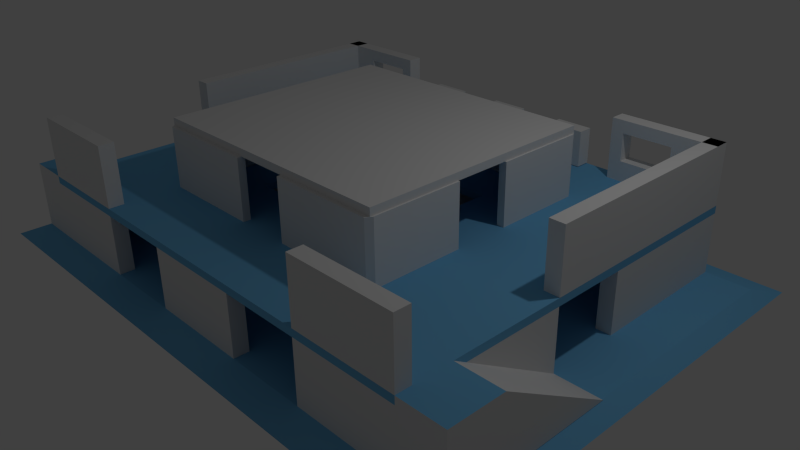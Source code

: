 # Source: BasePrefab.blend  (saved by Blender 2.76.0; exported with 4.5.12 LTS)
import bpy
from mathutils import Matrix  # noqa: F401  (used for matrix-valued properties, if any)

bpy.ops.wm.read_factory_settings(use_empty=True)
scene = bpy.context.scene
scene.name = 'Scene'

# ---- collections
col_collection_1 = bpy.data.collections.new('Collection 1'); scene.collection.children.link(col_collection_1)

# ---- materials (node trees are filled in below, after node groups)
mat_metal = bpy.data.materials.new('Metal')
mat_metal.alpha_threshold = 0.0
mat_metal.use_transparent_shadow = False
mat_metal.roughness = 0.5
mat_teamcolour = bpy.data.materials.new('TeamColour')
mat_teamcolour.alpha_threshold = 0.0
mat_teamcolour.use_transparent_shadow = False
mat_teamcolour.diffuse_color = (0.1732, 0.4936, 0.8, 1.0)
mat_teamcolour.roughness = 0.5

# ---- material node trees

# ---- world
world_world = bpy.data.worlds.new('World'); scene.world = world_world
world_world.color = (0.05088, 0.05088, 0.05088)
world_world.use_sun_shadow = False
world_world.sun_shadow_jitter_overblur = 0.0
world_world.cycles.sampling_method = 'MANUAL'
world_world.cycles.sample_map_resolution = 256

# ---- cameras
cam_camera = bpy.data.cameras.new('Camera')
cam_camera.clip_end = 100.0
cam_camera.lens = 35.0
cam_camera.sensor_width = 32.0
cam_camera.sensor_height = 18.0
cam_camera.ortho_scale = 7.314
cam_camera.dof.focus_distance = 0.0
cam_camera.dof.aperture_fstop = 128.0

# ---- lights
light_lamp = bpy.data.lights.new('Lamp', 'POINT')
light_lamp.transmission_factor = 0.0
light_lamp.cutoff_distance = 30.0
light_lamp.energy = 100.0
light_lamp.shadow_buffer_clip_start = 1.001
light_lamp.shadow_soft_size = 0.1
light_lamp.shadow_maximum_resolution = 0.006
light_lamp.use_absolute_resolution = True
light_lamp.cycles.use_multiple_importance_sampling = False

# ---- meshes
me_cube_000 = bpy.data.meshes.new('Cube.000')
me_cube_000.from_pydata([(0.9286, -1.002, -1.0), (0.9286, -1.002, 1.0), (1.071, -0.6, -1.0), (1.071, -0.6, 1.0), (0.9286, -24.6, -1.0), (0.9286, -24.6, 1.0), (1.071, -24.6, -1.0), (1.071, -24.6, 1.0), (-1.0, -1.0, -1.0), (-1.0, -1.0, 1.0), (-1.0, 1.0, -1.0), (-1.0, 1.0, 1.0), (1.0, 1.0, -1.0), (1.0, 1.0, 1.0)], [], [(3, 7, 6, 2), (7, 5, 4, 6), (5, 1, 0, 4), (9, 11, 10, 8), (11, 13, 12, 10), (1, 9, 8, 0), (2, 12, 13, 3), (3, 1, 5, 7), (9, 1, 13, 11), (1, 3, 13)])
me_cube_000.materials.append(mat_metal)
me_cube_000.use_remesh_preserve_volume = False
me_cube_000.use_remesh_preserve_attributes = False
me_cube_000.use_mirror_vertex_groups = False
me_cube_000.update()
me_plane = bpy.data.meshes.new('Plane')
me_plane.from_pydata([(-1.0, -1.0, 0.0), (1.0, -1.0, 0.0), (-1.0, 1.0, 0.0), (1.0, 1.0, 0.0), (-1.06, 1.143, -0.03846), (-1.06, -1.143, -0.03846), (1.06, -1.143, -0.03846), (1.06, 1.143, -0.03846)], [], [(0, 1, 3, 2), (5, 4, 7, 6), (1, 6, 7, 3), (2, 4, 5, 0), (3, 7, 4, 2), (0, 5, 6, 1)])
me_plane.materials.append(mat_teamcolour)
me_plane.use_remesh_preserve_volume = False
me_plane.use_remesh_preserve_attributes = False
me_plane.use_mirror_vertex_groups = False
me_plane.update()
me_cube_039 = bpy.data.meshes.new('Cube.039')
me_cube_039.from_pydata([(-1.0, -1.0, -1.0), (-1.0, -1.0, 1.0), (-1.0, 1.0, -1.0), (-1.0, 1.0, 1.0), (1.0, -1.0, -1.0), (1.0, -1.0, 1.0), (1.0, 1.0, -1.0), (1.0, 1.0, 1.0), (-0.1905, 1.0, 1.0), (0.7619, 1.0, 1.0), (0.7619, 1.0, -1.0), (-0.1905, 1.0, -1.0), (0.7619, -1.0, 1.0), (-0.1905, -1.0, 1.0), (-0.1905, -1.0, -1.0), (0.7619, -1.0, -1.0), (-1.0, -1.0, -0.3333), (-1.0, -1.0, 0.3333), (-1.0, 1.0, 0.3333), (-1.0, 1.0, -0.3333), (1.0, 1.0, 0.3333), (1.0, 1.0, -0.3333), (1.0, -1.0, 0.3333), (1.0, -1.0, -0.3333), (0.7619, -1.0, 0.5833), (0.7619, -1.0, -0.3333), (-0.1905, -1.0, 0.5833), (-0.1905, -1.0, -0.3333), (-0.1905, 1.0, 0.5833), (-0.1905, 1.0, -0.3333), (0.7619, 1.0, 0.5833), (0.7619, 1.0, -0.3333)], [], [(16, 19, 2, 0), (31, 21, 6, 10), (21, 23, 4, 6), (27, 16, 0, 14), (15, 10, 6, 4), (13, 8, 3, 1), (5, 7, 9, 12), (12, 9, 8, 13), (0, 2, 11, 14), (14, 11, 10, 15), (23, 25, 15, 4), (25, 27, 14, 15), (19, 29, 11, 2), (29, 31, 10, 11), (8, 9, 30, 28), (27, 29, 28, 26), (3, 8, 28, 18), (18, 28, 29, 19), (12, 13, 26, 24), (31, 29, 27, 25), (5, 12, 24, 22), (22, 24, 25, 23), (13, 1, 17, 26), (26, 17, 16, 27), (7, 5, 22, 20), (20, 22, 23, 21), (9, 7, 20, 30), (30, 20, 21, 31), (1, 3, 18, 17), (17, 18, 19, 16), (25, 24, 30, 31), (30, 24, 26, 28)])
me_cube_039.materials.append(mat_metal)
me_cube_039.use_remesh_preserve_volume = False
me_cube_039.use_remesh_preserve_attributes = False
me_cube_039.use_mirror_vertex_groups = False
me_cube_039.update()
me_cube_038 = bpy.data.meshes.new('Cube.038')
me_cube_038.from_pydata([(-0.5, -1.0, -1.0), (-0.5, -1.0, 1.25), (-0.5, 1.0, -1.0), (-0.5, 1.0, 1.25), (1.0, -1.0, -1.0), (-1.2, -1.0, 1.25), (1.0, 1.0, -1.0), (-1.2, -1.0, -1.0), (-1.2, 1.0, 1.25), (-1.2, 1.0, -1.0)], [], [(3, 2, 9, 8), (3, 1, 4, 6), (2, 3, 6), (1, 0, 4), (0, 2, 6, 4), (5, 8, 9, 7), (0, 1, 5, 7), (2, 0, 7, 9), (1, 3, 8, 5)])
me_cube_038.polygons.foreach_set('material_index', [0, 0, 0, 0, 0, 0, 0, 0, 1])
me_cube_038.materials.append(mat_metal)
me_cube_038.materials.append(mat_teamcolour)
me_cube_038.use_remesh_preserve_volume = False
me_cube_038.use_remesh_preserve_attributes = False
me_cube_038.use_mirror_vertex_groups = False
me_cube_038.update()
me_cube_037 = bpy.data.meshes.new('Cube.037')
me_cube_037.from_pydata([(-0.5, -1.0, -1.0), (-0.5, -1.0, 1.25), (-0.5, 1.0, -1.0), (-0.5, 1.0, 1.25), (1.0, -1.0, -1.0), (-1.2, -1.0, 1.25), (1.0, 1.0, -1.0), (-1.2, -1.0, -1.0), (-1.2, 1.0, 1.25), (-1.2, 1.0, -1.0)], [], [(3, 2, 9, 8), (3, 1, 4, 6), (2, 3, 6), (1, 0, 4), (0, 2, 6, 4), (5, 8, 9, 7), (0, 1, 5, 7), (2, 0, 7, 9), (1, 3, 8, 5)])
me_cube_037.polygons.foreach_set('material_index', [0, 0, 0, 0, 0, 0, 0, 0, 1])
me_cube_037.materials.append(mat_metal)
me_cube_037.materials.append(mat_teamcolour)
me_cube_037.use_remesh_preserve_volume = False
me_cube_037.use_remesh_preserve_attributes = False
me_cube_037.use_mirror_vertex_groups = False
me_cube_037.update()
me_cube_036 = bpy.data.meshes.new('Cube.036')
me_cube_036.from_pydata([(-1.0, -1.0, -1.0), (-1.0, -1.0, 1.0), (-1.0, 1.0, -1.0), (-1.0, 1.0, 1.0), (1.0, -1.0, -1.0), (1.0, -1.0, 1.0), (1.0, 1.0, -1.0), (1.0, 1.0, 1.0)], [], [(1, 3, 2, 0), (3, 7, 6, 2), (7, 5, 4, 6), (5, 1, 0, 4), (0, 2, 6, 4), (5, 7, 3, 1)])
me_cube_036.polygons.foreach_set('material_index', [0, 0, 0, 1, 0, 0])
me_cube_036.materials.append(mat_metal)
me_cube_036.materials.append(mat_teamcolour)
me_cube_036.use_remesh_preserve_volume = False
me_cube_036.use_remesh_preserve_attributes = False
me_cube_036.use_mirror_vertex_groups = False
me_cube_036.update()
me_cube_034 = bpy.data.meshes.new('Cube.034')
me_cube_034.from_pydata([(-2.0, -1.0, -1.0), (-2.0, -1.0, 1.0), (-2.0, 1.0, -1.0), (-2.0, 1.0, 1.0), (1.0, -1.0, -1.0), (1.0, -1.0, 1.0), (1.0, 1.0, -1.0), (1.0, 1.0, 1.0)], [], [(1, 3, 2, 0), (3, 7, 6, 2), (7, 5, 4, 6), (5, 1, 0, 4), (0, 2, 6, 4), (5, 7, 3, 1)])
me_cube_034.materials.append(mat_metal)
me_cube_034.use_remesh_preserve_volume = False
me_cube_034.use_remesh_preserve_attributes = False
me_cube_034.use_mirror_vertex_groups = False
me_cube_034.update()
me_cube_032 = bpy.data.meshes.new('Cube.032')
me_cube_032.from_pydata([(-1.0, -1.0, -1.0), (-1.0, -1.0, 1.0), (-1.0, 1.0, -1.0), (-1.0, 1.0, 1.0), (1.0, -1.0, -1.0), (1.0, -1.0, 1.0), (1.0, 1.0, -1.0), (1.0, 1.0, 1.0)], [], [(1, 3, 2, 0), (3, 7, 6, 2), (7, 5, 4, 6), (5, 1, 0, 4), (0, 2, 6, 4), (5, 7, 3, 1)])
me_cube_032.materials.append(mat_metal)
me_cube_032.use_remesh_preserve_volume = False
me_cube_032.use_remesh_preserve_attributes = False
me_cube_032.use_mirror_vertex_groups = False
me_cube_032.update()
me_cube_031 = bpy.data.meshes.new('Cube.031')
me_cube_031.from_pydata([(0.9286, -1.002, -1.0), (0.9286, -1.002, 1.0), (1.071, -0.6, -1.0), (1.071, -0.6, 1.0), (0.9286, -24.6, -1.0), (0.9286, -24.6, 1.0), (1.071, -24.6, -1.0), (1.071, -24.6, 1.0), (-1.0, -1.0, -1.0), (-1.0, -1.0, 1.0), (-1.0, 1.0, -1.0), (-1.0, 1.0, 1.0), (1.0, 1.0, -1.0), (1.0, 1.0, 1.0)], [], [(3, 7, 6, 2), (7, 5, 4, 6), (5, 1, 0, 4), (9, 11, 10, 8), (11, 13, 12, 10), (1, 9, 8, 0), (2, 12, 13, 3), (3, 1, 5, 7), (9, 1, 13, 11), (1, 3, 13)])
me_cube_031.materials.append(mat_metal)
me_cube_031.use_remesh_preserve_volume = False
me_cube_031.use_remesh_preserve_attributes = False
me_cube_031.use_mirror_vertex_groups = False
me_cube_031.update()
me_cube_029 = bpy.data.meshes.new('Cube.029')
me_cube_029.from_pydata([(0.9286, -1.002, -1.0), (0.9286, -1.002, 1.0), (1.071, -0.6, -1.0), (1.071, -0.6, 1.0), (0.9286, -24.6, -1.0), (0.9286, -24.6, 1.0), (1.071, -24.6, -1.0), (1.071, -24.6, 1.0), (-1.0, -1.0, -1.0), (-1.0, -1.0, 1.0), (-1.0, 1.0, -1.0), (-1.0, 1.0, 1.0), (1.0, 1.0, -1.0), (1.0, 1.0, 1.0)], [], [(3, 7, 6, 2), (7, 5, 4, 6), (5, 1, 0, 4), (9, 11, 10, 8), (11, 13, 12, 10), (1, 9, 8, 0), (2, 12, 13, 3), (3, 1, 5, 7), (9, 1, 13, 11), (1, 3, 13)])
me_cube_029.materials.append(mat_metal)
me_cube_029.use_remesh_preserve_volume = False
me_cube_029.use_remesh_preserve_attributes = False
me_cube_029.use_mirror_vertex_groups = False
me_cube_029.update()
me_cube_027 = bpy.data.meshes.new('Cube.027')
me_cube_027.from_pydata([(0.9286, -1.002, -1.0), (0.9286, -1.002, 1.0), (1.071, -0.6, -1.0), (1.071, -0.6, 1.0), (0.9286, -24.6, -1.0), (0.9286, -24.6, 1.0), (1.071, -24.6, -1.0), (1.071, -24.6, 1.0), (-1.0, -1.0, -1.0), (-1.0, -1.0, 1.0), (-1.0, 1.0, -1.0), (-1.0, 1.0, 1.0), (1.0, 1.0, -1.0), (1.0, 1.0, 1.0)], [], [(3, 7, 6, 2), (7, 5, 4, 6), (5, 1, 0, 4), (9, 11, 10, 8), (11, 13, 12, 10), (1, 9, 8, 0), (2, 12, 13, 3), (3, 1, 5, 7), (9, 1, 13, 11), (1, 3, 13)])
me_cube_027.materials.append(mat_metal)
me_cube_027.use_remesh_preserve_volume = False
me_cube_027.use_remesh_preserve_attributes = False
me_cube_027.use_mirror_vertex_groups = False
me_cube_027.update()
me_cube_023 = bpy.data.meshes.new('Cube.023')
me_cube_023.from_pydata([(-1.0, -1.0, -1.0), (-1.0, -1.0, 1.0), (-1.0, 1.0, -1.0), (-1.0, 1.0, 1.0), (1.0, -1.0, -1.0), (1.0, -1.0, 1.0), (1.0, 1.0, -1.0), (1.0, 1.0, 1.0)], [], [(1, 3, 2, 0), (3, 7, 6, 2), (7, 5, 4, 6), (5, 1, 0, 4), (0, 2, 6, 4), (5, 7, 3, 1)])
me_cube_023.materials.append(mat_metal)
me_cube_023.use_remesh_preserve_volume = False
me_cube_023.use_remesh_preserve_attributes = False
me_cube_023.use_mirror_vertex_groups = False
me_cube_023.update()
me_cube_021 = bpy.data.meshes.new('Cube.021')
me_cube_021.from_pydata([(-2.0, -1.0, -1.0), (-2.0, -1.0, 1.0), (-2.0, 1.0, -1.0), (-2.0, 1.0, 1.0), (1.0, -1.0, -1.0), (1.0, -1.0, 1.0), (1.0, 1.0, -1.0), (1.0, 1.0, 1.0)], [], [(1, 3, 2, 0), (3, 7, 6, 2), (7, 5, 4, 6), (5, 1, 0, 4), (0, 2, 6, 4), (5, 7, 3, 1)])
me_cube_021.materials.append(mat_metal)
me_cube_021.use_remesh_preserve_volume = False
me_cube_021.use_remesh_preserve_attributes = False
me_cube_021.use_mirror_vertex_groups = False
me_cube_021.update()
me_cube_020 = bpy.data.meshes.new('Cube.020')
me_cube_020.from_pydata([(-1.0, -1.0, -1.0), (-1.0, -1.0, 1.0), (-1.0, 1.0, -1.0), (-1.0, 1.0, 1.0), (1.0, -1.0, -1.0), (1.0, -1.0, 1.0), (1.0, 1.0, -1.0), (1.0, 1.0, 1.0), (-0.1905, 1.0, 1.0), (0.7619, 1.0, 1.0), (0.7619, 1.0, -1.0), (-0.1905, 1.0, -1.0), (0.7619, -1.0, 1.0), (-0.1905, -1.0, 1.0), (-0.1905, -1.0, -1.0), (0.7619, -1.0, -1.0), (-1.0, -1.0, -0.3333), (-1.0, -1.0, 0.3333), (-1.0, 1.0, 0.3333), (-1.0, 1.0, -0.3333), (1.0, 1.0, 0.3333), (1.0, 1.0, -0.3333), (1.0, -1.0, 0.3333), (1.0, -1.0, -0.3333), (0.7619, -1.0, 0.5833), (0.7619, -1.0, -0.3333), (-0.1905, -1.0, 0.5833), (-0.1905, -1.0, -0.3333), (-0.1905, 1.0, 0.5833), (-0.1905, 1.0, -0.3333), (0.7619, 1.0, 0.5833), (0.7619, 1.0, -0.3333)], [], [(16, 19, 2, 0), (31, 21, 6, 10), (21, 23, 4, 6), (27, 16, 0, 14), (15, 10, 6, 4), (13, 8, 3, 1), (5, 7, 9, 12), (12, 9, 8, 13), (0, 2, 11, 14), (14, 11, 10, 15), (23, 25, 15, 4), (25, 27, 14, 15), (19, 29, 11, 2), (29, 31, 10, 11), (8, 9, 30, 28), (27, 29, 28, 26), (3, 8, 28, 18), (18, 28, 29, 19), (12, 13, 26, 24), (31, 29, 27, 25), (5, 12, 24, 22), (22, 24, 25, 23), (13, 1, 17, 26), (26, 17, 16, 27), (7, 5, 22, 20), (20, 22, 23, 21), (9, 7, 20, 30), (30, 20, 21, 31), (1, 3, 18, 17), (17, 18, 19, 16), (25, 24, 30, 31), (30, 24, 26, 28)])
me_cube_020.materials.append(mat_metal)
me_cube_020.use_remesh_preserve_volume = False
me_cube_020.use_remesh_preserve_attributes = False
me_cube_020.use_mirror_vertex_groups = False
me_cube_020.update()
me_cube_019 = bpy.data.meshes.new('Cube.019')
me_cube_019.from_pydata([(-1.0, -1.0, -1.0), (-1.0, -1.0, 1.0), (-1.0, 1.0, -1.0), (-1.0, 1.0, 1.0), (1.0, -1.0, -1.0), (1.0, -1.0, 1.0), (1.0, 1.0, -1.0), (1.0, 1.0, 1.0)], [], [(1, 3, 2, 0), (3, 7, 6, 2), (7, 5, 4, 6), (5, 1, 0, 4), (0, 2, 6, 4), (5, 7, 3, 1)])
me_cube_019.materials.append(mat_metal)
me_cube_019.use_remesh_preserve_volume = False
me_cube_019.use_remesh_preserve_attributes = False
me_cube_019.use_mirror_vertex_groups = False
me_cube_019.update()
me_cube_018 = bpy.data.meshes.new('Cube.018')
me_cube_018.from_pydata([(-1.0, -1.0, -1.0), (-1.0, -1.0, 1.0), (-1.0, 1.0, -1.0), (-1.0, 1.0, 1.0), (1.0, -1.0, -1.0), (1.0, -1.0, 1.0), (1.0, 1.0, -1.0), (1.0, 1.0, 1.0)], [], [(1, 3, 2, 0), (3, 7, 6, 2), (7, 5, 4, 6), (5, 1, 0, 4), (0, 2, 6, 4), (5, 7, 3, 1)])
me_cube_018.materials.append(mat_metal)
me_cube_018.use_remesh_preserve_volume = False
me_cube_018.use_remesh_preserve_attributes = False
me_cube_018.use_mirror_vertex_groups = False
me_cube_018.update()
me_cube_017 = bpy.data.meshes.new('Cube.017')
me_cube_017.from_pydata([(-1.0, -1.0, -1.0), (-1.0, -1.0, 1.0), (-1.0, 1.0, -1.0), (-1.0, 1.0, 1.0), (1.0, -1.0, -1.0), (1.0, -1.0, 1.0), (1.0, 1.0, -1.0), (1.0, 1.0, 1.0)], [], [(1, 3, 2, 0), (3, 7, 6, 2), (7, 5, 4, 6), (5, 1, 0, 4), (0, 2, 6, 4), (5, 7, 3, 1)])
me_cube_017.materials.append(mat_metal)
me_cube_017.use_remesh_preserve_volume = False
me_cube_017.use_remesh_preserve_attributes = False
me_cube_017.use_mirror_vertex_groups = False
me_cube_017.update()
me_cube_016 = bpy.data.meshes.new('Cube.016')
me_cube_016.from_pydata([(-1.0, -1.0, -1.0), (-1.0, -1.0, 1.0), (-1.0, 1.0, -1.0), (-1.0, 1.0, 1.0), (1.0, -1.0, -1.0), (1.0, -1.0, 1.0), (1.0, 1.0, -1.0), (1.0, 1.0, 1.0), (-0.3333, 1.0, 1.0), (0.3333, 1.0, 1.0), (0.3333, 1.0, -1.0), (-0.3333, 1.0, -1.0), (0.3333, -1.0, 1.0), (-0.3333, -1.0, 1.0), (-0.3333, -1.0, -1.0), (0.3333, -1.0, -1.0), (-1.0, -1.0, -0.3333), (-1.0, -1.0, 0.3333), (-1.0, 1.0, 0.3333), (-1.0, 1.0, -0.3333), (1.0, 1.0, 0.3333), (1.0, 1.0, -0.3333), (1.0, -1.0, 0.3333), (1.0, -1.0, -0.3333), (0.3333, -1.0, 0.3333), (0.3333, -1.0, -0.3333), (-0.3333, -1.0, 0.3333), (-0.3333, -1.0, -0.3333), (-0.3333, 1.0, 0.3333), (-0.3333, 1.0, -0.3333), (0.3333, 1.0, 0.3333), (0.3333, 1.0, -0.3333)], [], [(16, 19, 2, 0), (31, 21, 6, 10), (21, 23, 4, 6), (27, 16, 0, 14), (15, 10, 6, 4), (13, 8, 3, 1), (5, 7, 9, 12), (12, 9, 8, 13), (0, 2, 11, 14), (14, 11, 10, 15), (23, 25, 15, 4), (25, 27, 14, 15), (19, 29, 11, 2), (29, 31, 10, 11), (8, 9, 30, 28), (3, 8, 28, 18), (18, 28, 29, 19), (12, 13, 26, 24), (5, 12, 24, 22), (22, 24, 25, 23), (13, 1, 17, 26), (26, 17, 16, 27), (7, 5, 22, 20), (20, 22, 23, 21), (9, 7, 20, 30), (30, 20, 21, 31), (1, 3, 18, 17), (17, 18, 19, 16), (27, 29, 28, 26), (31, 29, 27, 25), (25, 24, 30, 31), (30, 24, 26, 28)])
me_cube_016.materials.append(mat_teamcolour)
me_cube_016.use_remesh_preserve_volume = False
me_cube_016.use_remesh_preserve_attributes = False
me_cube_016.use_mirror_vertex_groups = False
me_cube_016.update()
me_cube_015 = bpy.data.meshes.new('Cube.015')
me_cube_015.from_pydata([(-1.0, -1.0, -1.0), (-1.0, -1.0, 1.0), (-1.0, 1.0, -1.0), (-1.0, 1.0, 1.0), (1.0, -1.0, -1.0), (1.0, -1.0, 1.0), (1.0, 1.0, -1.0), (1.0, 1.0, 1.0)], [], [(1, 3, 2, 0), (3, 7, 6, 2), (7, 5, 4, 6), (5, 1, 0, 4), (0, 2, 6, 4), (5, 7, 3, 1)])
me_cube_015.materials.append(mat_metal)
me_cube_015.use_remesh_preserve_volume = False
me_cube_015.use_remesh_preserve_attributes = False
me_cube_015.use_mirror_vertex_groups = False
me_cube_015.update()
me_cube_014 = bpy.data.meshes.new('Cube.014')
me_cube_014.from_pydata([(-1.0, -1.0, -1.0), (-1.0, -1.0, 1.0), (-1.0, 1.0, -1.0), (-1.0, 1.0, 1.0), (1.0, -1.0, -1.0), (1.0, -1.0, 1.0), (1.0, 1.0, -1.0), (1.0, 1.0, 1.0)], [], [(1, 3, 2, 0), (3, 7, 6, 2), (7, 5, 4, 6), (5, 1, 0, 4), (0, 2, 6, 4), (5, 7, 3, 1)])
me_cube_014.materials.append(mat_metal)
me_cube_014.use_remesh_preserve_volume = False
me_cube_014.use_remesh_preserve_attributes = False
me_cube_014.use_mirror_vertex_groups = False
me_cube_014.update()
me_cube_013 = bpy.data.meshes.new('Cube.013')
me_cube_013.from_pydata([(-1.0, -1.0, -1.0), (-1.0, -1.0, 1.0), (-1.0, 1.0, -1.0), (-1.0, 1.0, 1.0), (1.0, -1.0, -1.0), (1.0, -1.0, 1.0), (1.0, 1.0, -1.0), (1.0, 1.0, 1.0)], [], [(1, 3, 2, 0), (3, 7, 6, 2), (7, 5, 4, 6), (5, 1, 0, 4), (0, 2, 6, 4), (5, 7, 3, 1)])
me_cube_013.materials.append(mat_metal)
me_cube_013.use_remesh_preserve_volume = False
me_cube_013.use_remesh_preserve_attributes = False
me_cube_013.use_mirror_vertex_groups = False
me_cube_013.update()
me_cube_012 = bpy.data.meshes.new('Cube.012')
me_cube_012.from_pydata([(-1.0, -1.0, -1.0), (-1.0, -1.0, 1.0), (-1.0, 1.0, -1.0), (-1.0, 1.0, 1.0), (1.0, -1.0, -1.0), (1.0, -1.0, 1.0), (1.0, 1.0, -1.0), (1.0, 1.0, 1.0)], [], [(1, 3, 2, 0), (3, 7, 6, 2), (7, 5, 4, 6), (5, 1, 0, 4), (0, 2, 6, 4), (5, 7, 3, 1)])
me_cube_012.materials.append(mat_metal)
me_cube_012.use_remesh_preserve_volume = False
me_cube_012.use_remesh_preserve_attributes = False
me_cube_012.use_mirror_vertex_groups = False
me_cube_012.update()
me_cube_011 = bpy.data.meshes.new('Cube.011')
me_cube_011.from_pydata([(-1.0, -1.0, -1.0), (-1.0, -1.0, 1.0), (-1.0, 1.0, -1.0), (-1.0, 1.0, 1.0), (1.0, -1.0, -1.0), (1.0, -1.0, 1.0), (1.0, 1.0, -1.0), (1.0, 1.0, 1.0)], [], [(1, 3, 2, 0), (3, 7, 6, 2), (7, 5, 4, 6), (5, 1, 0, 4), (0, 2, 6, 4), (5, 7, 3, 1)])
me_cube_011.materials.append(mat_metal)
me_cube_011.use_remesh_preserve_volume = False
me_cube_011.use_remesh_preserve_attributes = False
me_cube_011.use_mirror_vertex_groups = False
me_cube_011.update()
me_cube_010 = bpy.data.meshes.new('Cube.010')
me_cube_010.from_pydata([(-1.0, -1.0, -1.0), (-1.0, -1.0, 1.0), (-1.0, 1.0, -1.0), (-1.0, 1.0, 1.0), (1.0, -1.0, -1.0), (1.0, -1.0, 1.0), (1.0, 1.0, -1.0), (1.0, 1.0, 1.0)], [], [(1, 3, 2, 0), (3, 7, 6, 2), (7, 5, 4, 6), (5, 1, 0, 4), (0, 2, 6, 4), (5, 7, 3, 1)])
me_cube_010.materials.append(mat_metal)
me_cube_010.use_remesh_preserve_volume = False
me_cube_010.use_remesh_preserve_attributes = False
me_cube_010.use_mirror_vertex_groups = False
me_cube_010.update()
me_cube_009 = bpy.data.meshes.new('Cube.009')
me_cube_009.from_pydata([(-1.0, -1.0, -1.0), (-1.0, -1.0, 1.0), (-1.0, 1.0, -1.0), (-1.0, 1.0, 1.0), (1.0, -1.0, -1.0), (1.0, -1.0, 1.0), (1.0, 1.0, -1.0), (1.0, 1.0, 1.0)], [], [(1, 3, 2, 0), (3, 7, 6, 2), (7, 5, 4, 6), (5, 1, 0, 4), (0, 2, 6, 4), (5, 7, 3, 1)])
me_cube_009.materials.append(mat_metal)
me_cube_009.use_remesh_preserve_volume = False
me_cube_009.use_remesh_preserve_attributes = False
me_cube_009.use_mirror_vertex_groups = False
me_cube_009.update()
me_cube_008 = bpy.data.meshes.new('Cube.008')
me_cube_008.from_pydata([(-1.0, -1.0, -1.0), (-1.0, -1.0, 1.0), (-1.0, 1.0, -1.0), (-1.0, 1.0, 1.0), (1.0, -1.0, -1.0), (1.0, -1.0, 1.0), (1.0, 1.0, -1.0), (1.0, 1.0, 1.0)], [], [(1, 3, 2, 0), (3, 7, 6, 2), (7, 5, 4, 6), (5, 1, 0, 4), (0, 2, 6, 4), (5, 7, 3, 1)])
me_cube_008.materials.append(mat_metal)
me_cube_008.use_remesh_preserve_volume = False
me_cube_008.use_remesh_preserve_attributes = False
me_cube_008.use_mirror_vertex_groups = False
me_cube_008.update()
me_cube_007 = bpy.data.meshes.new('Cube.007')
me_cube_007.from_pydata([(-1.0, -1.0, -1.0), (-1.0, -1.0, 1.0), (-1.0, 1.0, -1.0), (-1.0, 1.0, 1.0), (1.0, -1.0, -1.0), (1.0, -1.0, 1.0), (1.0, 1.0, -1.0), (1.0, 1.0, 1.0)], [], [(1, 3, 2, 0), (3, 7, 6, 2), (7, 5, 4, 6), (5, 1, 0, 4), (0, 2, 6, 4), (5, 7, 3, 1)])
me_cube_007.materials.append(mat_metal)
me_cube_007.use_remesh_preserve_volume = False
me_cube_007.use_remesh_preserve_attributes = False
me_cube_007.use_mirror_vertex_groups = False
me_cube_007.update()
me_cube_006 = bpy.data.meshes.new('Cube.006')
me_cube_006.from_pydata([(-1.0, -1.0, -1.0), (-1.0, -1.0, 1.0), (-1.0, 1.0, -1.0), (-1.0, 1.0, 1.0), (1.0, -1.0, -1.0), (1.0, -1.0, 1.0), (1.0, 1.0, -1.0), (1.0, 1.0, 1.0)], [], [(1, 3, 2, 0), (3, 7, 6, 2), (7, 5, 4, 6), (5, 1, 0, 4), (0, 2, 6, 4), (5, 7, 3, 1)])
me_cube_006.materials.append(mat_metal)
me_cube_006.use_remesh_preserve_volume = False
me_cube_006.use_remesh_preserve_attributes = False
me_cube_006.use_mirror_vertex_groups = False
me_cube_006.update()
me_cube_005 = bpy.data.meshes.new('Cube.005')
me_cube_005.from_pydata([(-1.0, -1.0, -1.0), (-1.0, -1.0, 1.0), (-1.0, 1.0, -1.0), (-1.0, 1.0, 1.0), (1.0, -1.0, -1.0), (1.0, -1.0, 1.0), (1.0, 1.0, -1.0), (1.0, 1.0, 1.0)], [], [(1, 3, 2, 0), (3, 7, 6, 2), (7, 5, 4, 6), (5, 1, 0, 4), (0, 2, 6, 4), (5, 7, 3, 1)])
me_cube_005.materials.append(mat_metal)
me_cube_005.use_remesh_preserve_volume = False
me_cube_005.use_remesh_preserve_attributes = False
me_cube_005.use_mirror_vertex_groups = False
me_cube_005.update()
me_cube_004 = bpy.data.meshes.new('Cube.004')
me_cube_004.from_pydata([(-1.0, -1.0, -1.0), (-1.0, -1.0, 1.0), (-1.0, 1.0, -1.0), (-1.0, 1.0, 1.0), (1.0, -1.0, -1.0), (1.0, -1.0, 1.0), (1.0, 1.0, -1.0), (1.0, 1.0, 1.0)], [], [(1, 3, 2, 0), (3, 7, 6, 2), (7, 5, 4, 6), (5, 1, 0, 4), (0, 2, 6, 4), (5, 7, 3, 1)])
me_cube_004.materials.append(mat_metal)
me_cube_004.use_remesh_preserve_volume = False
me_cube_004.use_remesh_preserve_attributes = False
me_cube_004.use_mirror_vertex_groups = False
me_cube_004.update()
me_cube_003 = bpy.data.meshes.new('Cube.003')
me_cube_003.from_pydata([(-1.0, -1.0, -1.0), (-1.0, -1.0, 1.0), (-1.0, 1.0, -1.0), (-1.0, 1.0, 1.0), (1.0, -1.0, -1.0), (1.0, -1.0, 1.0), (1.0, 1.0, -1.0), (1.0, 1.0, 1.0)], [], [(1, 3, 2, 0), (3, 7, 6, 2), (7, 5, 4, 6), (5, 1, 0, 4), (0, 2, 6, 4), (5, 7, 3, 1)])
me_cube_003.materials.append(mat_metal)
me_cube_003.use_remesh_preserve_volume = False
me_cube_003.use_remesh_preserve_attributes = False
me_cube_003.use_mirror_vertex_groups = False
me_cube_003.update()
me_cube_002 = bpy.data.meshes.new('Cube.002')
me_cube_002.from_pydata([(-1.0, -1.0, -1.0), (-1.0, -1.0, 1.0), (-1.0, 1.0, -1.0), (-1.0, 1.0, 1.0), (1.0, -1.0, -1.0), (1.0, -1.0, 1.0), (1.0, 1.0, -1.0), (1.0, 1.0, 1.0)], [], [(1, 3, 2, 0), (3, 7, 6, 2), (7, 5, 4, 6), (5, 1, 0, 4), (0, 2, 6, 4), (5, 7, 3, 1)])
me_cube_002.materials.append(mat_metal)
me_cube_002.use_remesh_preserve_volume = False
me_cube_002.use_remesh_preserve_attributes = False
me_cube_002.use_mirror_vertex_groups = False
me_cube_002.update()

# ---- objects
ob_upperwallcorner_001 = bpy.data.objects.new('UpperWallCorner.001', me_cube_000)
ob_lowerfloor = bpy.data.objects.new('LowerFloor', me_plane)
ob_sniperwall_001 = bpy.data.objects.new('SniperWall.001', me_cube_039)
ob_staircase_001 = bpy.data.objects.new('Staircase.001', me_cube_038)
ob_staircase = bpy.data.objects.new('Staircase', me_cube_037)
ob_roof = bpy.data.objects.new('Roof', me_cube_036)
ob_upperwall_009 = bpy.data.objects.new('UpperWall.009', me_cube_034)
ob_upperwall_005 = bpy.data.objects.new('UpperWall.005', me_cube_032)
ob_upperwallcorner_003 = bpy.data.objects.new('UpperWallCorner.003', me_cube_031)
ob_upperwallcorner = bpy.data.objects.new('UpperWallCorner', me_cube_029)
ob_upperwallcorner_002 = bpy.data.objects.new('UpperWallCorner.002', me_cube_027)
ob_upperwall_004 = bpy.data.objects.new('UpperWall.004', me_cube_023)
ob_upperwall_015 = bpy.data.objects.new('UpperWall.015', me_cube_021)
ob_sniperwall = bpy.data.objects.new('SniperWall', me_cube_020)
ob_cover_001 = bpy.data.objects.new('Cover.001', me_cube_019)
ob_cover_002 = bpy.data.objects.new('Cover.002', me_cube_018)
ob_cover = bpy.data.objects.new('Cover', me_cube_017)
ob_floor = bpy.data.objects.new('Floor', me_cube_016)
ob_wall_013 = bpy.data.objects.new('Wall.013', me_cube_015)
ob_wall_012 = bpy.data.objects.new('Wall.012', me_cube_014)
ob_wall_011 = bpy.data.objects.new('Wall.011', me_cube_013)
ob_innerwall = bpy.data.objects.new('InnerWall', me_cube_012)
ob_innerwall_003 = bpy.data.objects.new('InnerWall.003', me_cube_011)
ob_innerwall_002 = bpy.data.objects.new('InnerWall.002', me_cube_010)
ob_wall_007 = bpy.data.objects.new('Wall.007', me_cube_009)
ob_wall_006 = bpy.data.objects.new('Wall.006', me_cube_008)
ob_innerwall_001 = bpy.data.objects.new('InnerWall.001', me_cube_007)
ob_wall_004 = bpy.data.objects.new('Wall.004', me_cube_006)
ob_wall_003 = bpy.data.objects.new('Wall.003', me_cube_005)
ob_wall_002 = bpy.data.objects.new('Wall.002', me_cube_004)
ob_wall_001 = bpy.data.objects.new('Wall.001', me_cube_003)
ob_column = bpy.data.objects.new('Column', me_cube_002)
ob_lamp = bpy.data.objects.new('Lamp', light_lamp)
ob_camera = bpy.data.objects.new('Camera', cam_camera)

# ---- transforms, parenting, visibility, modifiers, constraints
ob_upperwallcorner_001.location = (-1.07, -1.6, 1.4)
ob_upperwallcorner_001.scale = (-0.7, -0.05, 0.4)
ob_upperwallcorner_001.lineart.crease_threshold = 0.0
ob_lowerfloor.location = (0.0, 0.0, 0.1)
ob_lowerfloor.scale = (3.788, 2.6, 2.6)
ob_lowerfloor.lineart.crease_threshold = 0.0
ob_sniperwall_001.location = (2.5, 2.5, 1.4)
ob_sniperwall_001.scale = (-0.7, 0.1, 0.4)
ob_sniperwall_001.lineart.crease_threshold = 0.0
ob_staircase_001.location = (3.5, -1.4, 0.5)
ob_staircase_001.rotation_euler = (0.0, -0.0, 1.571)
ob_staircase_001.scale = (1.0, 0.3, 0.4)
ob_staircase_001.lineart.crease_threshold = 0.0
ob_staircase.location = (-3.5, -1.4, 0.5)
ob_staircase.rotation_euler = (0.0, -0.0, 1.571)
ob_staircase.scale = (1.0, 0.3, 0.4)
ob_staircase.lineart.crease_threshold = 0.0
ob_roof.location = (0.0, 0.0, 1.85)
ob_roof.rotation_euler = (1.571, -0.0, 0.0)
ob_roof.scale = (1.8, 0.05, 1.6)
ob_roof.lineart.crease_threshold = 0.0
ob_upperwall_009.location = (3.1, 1.6, 1.4)
ob_upperwall_009.rotation_euler = (0.0, -0.0, 1.571)
ob_upperwall_009.scale = (1.0, 0.1, 0.4)
ob_upperwall_009.lineart.crease_threshold = 0.0
ob_upperwall_005.location = (2.5, -2.5, 1.4)
ob_upperwall_005.scale = (0.7, 0.1, 0.4)
ob_upperwall_005.lineart.crease_threshold = 0.0
ob_upperwallcorner_003.location = (1.07, -1.6, 1.4)
ob_upperwallcorner_003.scale = (0.7, -0.05, 0.4)
ob_upperwallcorner_003.lineart.crease_threshold = 0.0
ob_upperwallcorner.location = (-1.07, 1.6, 1.4)
ob_upperwallcorner.scale = (-0.7, 0.05, 0.4)
ob_upperwallcorner.lineart.crease_threshold = 0.0
ob_upperwallcorner_002.location = (1.07, 1.6, 1.4)
ob_upperwallcorner_002.scale = (0.7, 0.05, 0.4)
ob_upperwallcorner_002.lineart.crease_threshold = 0.0
ob_upperwall_004.location = (-2.5, -2.5, 1.4)
ob_upperwall_004.scale = (0.7, 0.1, 0.4)
ob_upperwall_004.lineart.crease_threshold = 0.0
ob_upperwall_015.location = (-3.1, 1.6, 1.4)
ob_upperwall_015.rotation_euler = (0.0, -0.0, 1.571)
ob_upperwall_015.scale = (1.0, 0.1, 0.4)
ob_upperwall_015.lineart.crease_threshold = 0.0
ob_sniperwall.location = (-2.5, 2.5, 1.4)
ob_sniperwall.scale = (0.7, 0.1, 0.4)
ob_sniperwall.lineart.crease_threshold = 0.0
ob_cover_001.location = (1.1, 2.5, 1.25)
ob_cover_001.scale = (0.25, 0.1, 0.24)
ob_cover_001.lineart.crease_threshold = 0.0
ob_cover_002.location = (-1.1, 2.5, 1.25)
ob_cover_002.scale = (0.25, 0.1, 0.24)
ob_cover_002.lineart.crease_threshold = 0.0
ob_cover.location = (0.0, 2.5, 1.25)
ob_cover.scale = (0.25, 0.1, 0.24)
ob_cover.lineart.crease_threshold = 0.0
ob_floor.location = (0.0, -3.8e-07, 0.95)
ob_floor.rotation_euler = (1.571, -0.0, 0.0)
ob_floor.scale = (3.2, 0.05, 2.6)
ob_floor.lineart.crease_threshold = 0.0
ob_wall_013.location = (-2.5, -2.5, 0.5)
ob_wall_013.scale = (0.7, 0.1, 0.4)
ob_wall_013.lineart.crease_threshold = 0.0
ob_wall_012.location = (2.5, -2.5, 0.5)
ob_wall_012.scale = (0.7, 0.1, 0.4)
ob_wall_012.lineart.crease_threshold = 0.0
ob_wall_011.location = (0.0, -2.5, 0.5)
ob_wall_011.scale = (0.7, 0.1, 0.4)
ob_wall_011.lineart.crease_threshold = 0.0
ob_innerwall.location = (2.1, 0.5, 0.5)
ob_innerwall.rotation_euler = (0.0, -0.0, 1.571)
ob_innerwall.scale = (1.0, 0.1, 0.4)
ob_innerwall.lineart.crease_threshold = 0.0
ob_innerwall_003.location = (0.0, -1.4, 0.5)
ob_innerwall_003.scale = (2.2, 0.1, 0.4)
ob_innerwall_003.lineart.crease_threshold = 0.0
ob_innerwall_002.location = (-2.1, 0.5, 0.5)
ob_innerwall_002.rotation_euler = (0.0, -0.0, 1.571)
ob_innerwall_002.scale = (1.0, 0.1, 0.4)
ob_innerwall_002.lineart.crease_threshold = 0.0
ob_wall_007.location = (-3.1, -1.4, 0.5)
ob_wall_007.rotation_euler = (0.0, -0.0, 1.571)
ob_wall_007.scale = (1.0, 0.1, 0.4)
ob_wall_007.lineart.crease_threshold = 0.0
ob_wall_006.location = (3.1, -1.4, 0.5)
ob_wall_006.rotation_euler = (0.0, -0.0, 1.571)
ob_wall_006.scale = (1.0, 0.1, 0.4)
ob_wall_006.lineart.crease_threshold = 0.0
ob_innerwall_001.location = (0.0, 1.4, 0.5)
ob_innerwall_001.scale = (2.1, 0.1, 0.4)
ob_innerwall_001.lineart.crease_threshold = 0.0
ob_wall_004.location = (3.1, 1.6, 0.5)
ob_wall_004.rotation_euler = (0.0, -0.0, 1.571)
ob_wall_004.scale = (1.0, 0.1, 0.4)
ob_wall_004.lineart.crease_threshold = 0.0
ob_wall_003.location = (-3.1, 1.6, 0.5)
ob_wall_003.rotation_euler = (0.0, -0.0, 1.571)
ob_wall_003.scale = (1.0, 0.1, 0.4)
ob_wall_003.lineart.crease_threshold = 0.0
ob_wall_002.location = (2.5, 2.5, 0.5)
ob_wall_002.scale = (0.7, 0.1, 0.4)
ob_wall_002.lineart.crease_threshold = 0.0
ob_wall_001.location = (-2.5, 2.5, 0.5)
ob_wall_001.scale = (0.7, 0.1, 0.4)
ob_wall_001.lineart.crease_threshold = 0.0
ob_column.location = (0.0, 2.5, 0.5)
ob_column.scale = (0.7, 0.1, 0.4)
ob_column.lineart.crease_threshold = 0.0
ob_lamp.location = (4.076, 1.005, 6.004)
ob_lamp.rotation_euler = (0.6503, 0.05522, 1.866)
ob_lamp.lock_rotations_4d = False
ob_lamp.empty_display_type = 'ARROWS'
ob_lamp.color = (0.0, 0.0, 0.0, 0.0)
ob_lamp.lineart.crease_threshold = 0.0
ob_camera.location = (7.481, -6.508, 5.444)
ob_camera.rotation_euler = (1.109, 0.01082, 0.8149)
ob_camera.lock_rotations_4d = False
ob_camera.empty_display_type = 'ARROWS'
ob_camera.color = (0.0, 0.0, 0.0, 0.0)
ob_camera.display_type = 'WIRE'
ob_camera.lineart.crease_threshold = 0.0

# ---- collection membership
col_collection_1.objects.link(ob_upperwallcorner_001)
col_collection_1.objects.link(ob_lowerfloor)
col_collection_1.objects.link(ob_sniperwall_001)
col_collection_1.objects.link(ob_staircase_001)
col_collection_1.objects.link(ob_staircase)
col_collection_1.objects.link(ob_roof)
col_collection_1.objects.link(ob_upperwall_009)
col_collection_1.objects.link(ob_upperwall_005)
col_collection_1.objects.link(ob_upperwallcorner_003)
col_collection_1.objects.link(ob_upperwallcorner)
col_collection_1.objects.link(ob_upperwallcorner_002)
col_collection_1.objects.link(ob_upperwall_004)
col_collection_1.objects.link(ob_upperwall_015)
col_collection_1.objects.link(ob_sniperwall)
col_collection_1.objects.link(ob_cover_001)
col_collection_1.objects.link(ob_cover_002)
col_collection_1.objects.link(ob_cover)
col_collection_1.objects.link(ob_floor)
col_collection_1.objects.link(ob_wall_013)
col_collection_1.objects.link(ob_wall_012)
col_collection_1.objects.link(ob_wall_011)
col_collection_1.objects.link(ob_innerwall)
col_collection_1.objects.link(ob_innerwall_003)
col_collection_1.objects.link(ob_innerwall_002)
col_collection_1.objects.link(ob_wall_007)
col_collection_1.objects.link(ob_wall_006)
col_collection_1.objects.link(ob_innerwall_001)
col_collection_1.objects.link(ob_wall_004)
col_collection_1.objects.link(ob_wall_003)
col_collection_1.objects.link(ob_wall_002)
col_collection_1.objects.link(ob_wall_001)
col_collection_1.objects.link(ob_column)
col_collection_1.objects.link(ob_lamp)
col_collection_1.objects.link(ob_camera)

# ---- scene / render settings (as saved in the file)
scene.camera = ob_camera
scene.frame_start = 1; scene.frame_end = 250; scene.frame_set(1)
scene.render.engine = 'BLENDER_EEVEE_NEXT'
scene.render.resolution_percentage = 50
scene.render.dither_intensity = 0.0
scene.cycles.use_denoising = False
scene.cycles.samples = 10
scene.cycles.sampling_pattern = 'TABULATED_SOBOL'
scene.cycles.light_sampling_threshold = 0.0
scene.cycles.use_adaptive_sampling = False
scene.cycles.use_light_tree = False
scene.cycles.blur_glossy = 0.0
scene.cycles.pixel_filter_type = 'GAUSSIAN'
scene.cycles.sample_clamp_indirect = 0.0
scene.view_settings.view_transform = 'Standard'
bpy.context.view_layer.update()
